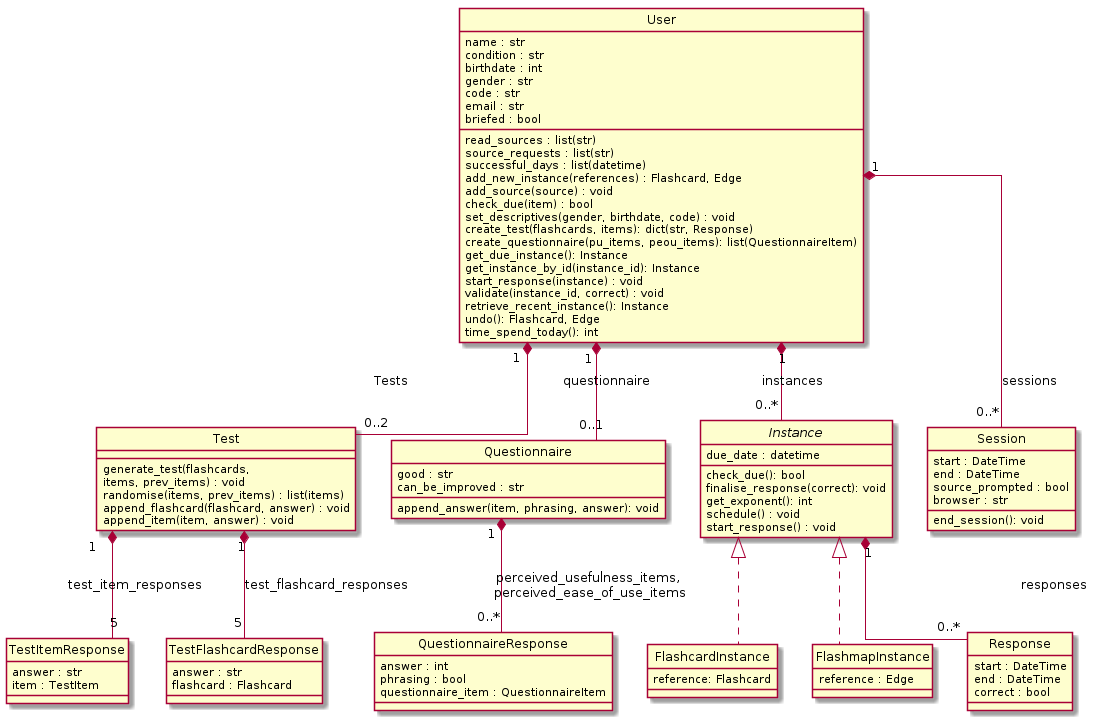

The diagram above was rendered by PlantUML. Its source (embedded in the PNG):
@startuml
hide empty members
hide circle
skinparam linetype ortho

class User {
    name : str
    condition : str
    birthdate : int
    read_sources : list(str)
    gender : str
    code : str
    email : str
    source_requests : list(str)
    successful_days : list(datetime)
    briefed : bool
    add_new_instance(references) : Flashcard, Edge
    add_source(source) : void
    check_due(item) : bool
    set_descriptives(gender, birthdate, code) : void
    create_test(flashcards, items): dict(str, Response)
    create_questionnaire(pu_items, peou_items): list(QuestionnaireItem)
    get_due_instance(): Instance
    get_instance_by_id(instance_id): Instance
    start_response(instance) : void
    validate(instance_id, correct) : void
    retrieve_recent_instance(): Instance
    undo(): Flashcard, Edge
    time_spend_today(): int
}

class Test {
    generate_test(flashcards,\nitems, prev_items) : void
    randomise(items, prev_items) : list(items)
    append_flashcard(flashcard, answer) : void
    append_item(item, answer) : void
}

User "1" *-- "0..2" Test : Tests

class TestItemResponse {
    answer : str
    item : TestItem
}

Test "1" *-- "5" TestItemResponse : test_item_responses

class TestFlashcardResponse {
    answer : str
    flashcard : Flashcard
}

Test "1" *-- "5" TestFlashcardResponse: test_flashcard_responses

class Questionnaire {
    good : str
    can_be_improved : str
    append_answer(item, phrasing, answer): void
}
    
User "1" *-- "0..1" Questionnaire : questionnaire

class QuestionnaireResponse {
    answer : int
    phrasing : bool
    questionnaire_item : QuestionnaireItem
}

Questionnaire "1" *-- "0..*" QuestionnaireResponse : perceived_usefulness_items, \nperceived_ease_of_use_items

abstract class Instance {
    due_date : datetime
    check_due(): bool
    finalise_response(correct): void
    get_exponent(): int
    schedule() : void
    start_response() : void
}

User "1" *-- "0..*" Instance : instances

class FlashcardInstance {
    reference: Flashcard
}

Instance <|.. FlashcardInstance

class FlashmapInstance {
    reference : Edge
}

Instance <|.. FlashmapInstance

class Response {
    start : DateTime
    end : DateTime
    correct : bool
}

Instance "1" *-- "0..*" Response : responses

class Session {
    start : DateTime
    end : DateTime
    source_prompted : bool
    browser : str
    end_session(): void
}

User "1" *-- "0..*" Session : sessions

@enduml